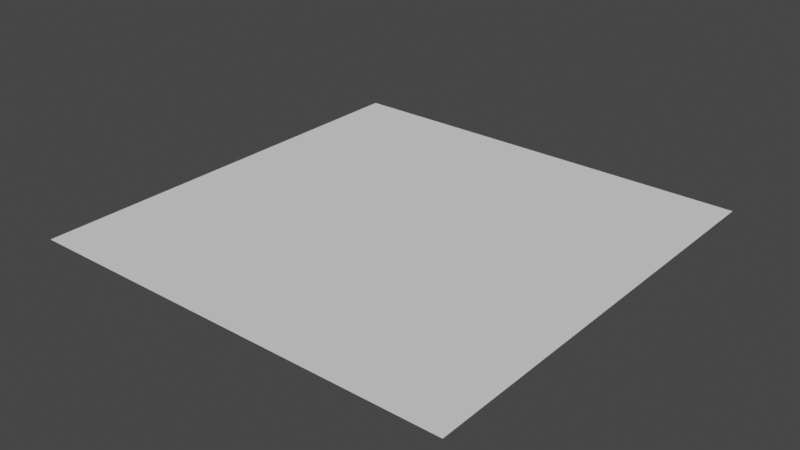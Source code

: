 # Source: Plane.blend  (saved by Blender 2.80.75; exported with 4.5.12 LTS)
import bpy
from mathutils import Matrix  # noqa: F401  (used for matrix-valued properties, if any)

bpy.ops.wm.read_factory_settings(use_empty=True)
scene = bpy.context.scene
scene.name = 'Scene'

# ---- collections
col_collection = bpy.data.collections.new('Collection'); scene.collection.children.link(col_collection)

# ---- world
world_world = bpy.data.worlds.new('World'); scene.world = world_world
world_world.use_nodes = True; world_world.node_tree.nodes.clear()
_N = world_world.node_tree.nodes; _L = world_world.node_tree.links
n0 = _N.new('ShaderNodeOutputWorld'); n0.name = 'World Output'; n0.location = (300, 300)
n1 = _N.new('ShaderNodeBackground'); n1.name = 'Background'; n1.location = (10, 300)
n1.inputs[0].default_value = (0.05088, 0.05088, 0.05088, 1.0)
_L.new(n1.outputs[0], n0.inputs[0])
n0.is_active_output = True
world_world.color = (0.05088, 0.05088, 0.05088)
world_world.use_sun_shadow = False
world_world.sun_shadow_jitter_overblur = 0.0

# ---- meshes
me_plane = bpy.data.meshes.new('Plane')
me_plane.from_pydata([(-1.0, -1.0, 0.0), (1.0, -1.0, 0.0), (-1.0, 1.0, 0.0), (1.0, 1.0, 0.0), (-0.9048, -1.0, 0.0), (-0.8095, -1.0, 0.0), (-0.7143, -1.0, 0.0), (-0.619, -1.0, 0.0), (-0.5238, -1.0, 0.0), (-0.4286, -1.0, 0.0), (-0.3333, -1.0, 0.0), (-0.2381, -1.0, 0.0), (-0.1429, -1.0, 0.0), (-0.04762, -1.0, 0.0), (0.04762, -1.0, 0.0), (0.1429, -1.0, 0.0), (0.2381, -1.0, 0.0), (0.3333, -1.0, 0.0), (0.4286, -1.0, 0.0), (0.5238, -1.0, 0.0), (0.619, -1.0, 0.0), (0.7143, -1.0, 0.0), (0.8095, -1.0, 0.0), (0.9048, -1.0, 0.0), (0.9048, 1.0, 0.0), (0.8095, 1.0, 0.0), (0.7143, 1.0, 0.0), (0.619, 1.0, 0.0), (0.5238, 1.0, 0.0), (0.4286, 1.0, 0.0), (0.3333, 1.0, 0.0), (0.2381, 1.0, 0.0), (0.1429, 1.0, 0.0), (0.04762, 1.0, 0.0), (-0.04762, 1.0, 0.0), (-0.1429, 1.0, 0.0), (-0.2381, 1.0, 0.0), (-0.3333, 1.0, 0.0), (-0.4286, 1.0, 0.0), (-0.5238, 1.0, 0.0), (-0.619, 1.0, 0.0), (-0.7143, 1.0, 0.0), (-0.8095, 1.0, 0.0), (-0.9048, 1.0, 0.0), (-1.0, 0.9048, 0.0), (-1.0, 0.8095, 0.0), (-1.0, 0.7143, 0.0), (-1.0, 0.619, 0.0), (-1.0, 0.5238, 0.0), (-1.0, 0.4286, 0.0), (-1.0, 0.3333, 0.0), (-1.0, 0.2381, 0.0), (-1.0, 0.1429, 0.0), (-1.0, 0.04762, 0.0), (-1.0, -0.04762, 0.0), (-1.0, -0.1429, 0.0), (-1.0, -0.2381, 0.0), (-1.0, -0.3333, 0.0), (-1.0, -0.4286, 0.0), (-1.0, -0.5238, 0.0), (-1.0, -0.619, 0.0), (-1.0, -0.7143, 0.0), (-1.0, -0.8095, 0.0), (-1.0, -0.9048, 0.0), (1.0, -0.9048, 0.0), (1.0, -0.8095, 0.0), (1.0, -0.7143, 0.0), (1.0, -0.619, 0.0), (1.0, -0.5238, 0.0), (1.0, -0.4286, 0.0), (1.0, -0.3333, 0.0), (1.0, -0.2381, 0.0), (1.0, -0.1429, 0.0), (1.0, -0.04762, 0.0), (1.0, 0.04762, 0.0), (1.0, 0.1429, 0.0), (1.0, 0.2381, 0.0), (1.0, 0.3333, 0.0), (1.0, 0.4286, 0.0), (1.0, 0.5238, 0.0), (1.0, 0.619, 0.0), (1.0, 0.7143, 0.0), (1.0, 0.8095, 0.0), (1.0, 0.9048, 0.0), (-0.9048, -0.9048, 0.0), (-0.9048, -0.8095, 0.0), (-0.9048, -0.7143, 0.0), (-0.9048, -0.619, 0.0), (-0.9048, -0.5238, 0.0), (-0.9048, -0.4286, 0.0), (-0.9048, -0.3333, 0.0), (-0.9048, -0.2381, 0.0), (-0.9048, -0.1429, 0.0), (-0.9048, -0.04762, 0.0), (-0.9048, 0.04762, 0.0), (-0.9048, 0.1429, 0.0), (-0.9048, 0.2381, 0.0), (-0.9048, 0.3333, 0.0), (-0.9048, 0.4286, 0.0), (-0.9048, 0.5238, 0.0), (-0.9048, 0.619, 0.0), (-0.9048, 0.7143, 0.0), (-0.9048, 0.8095, 0.0), (-0.9048, 0.9048, 0.0), (-0.8095, -0.9048, 0.0), (-0.8095, -0.8095, 0.0), (-0.8095, -0.7143, 0.0), (-0.8095, -0.619, 0.0), (-0.8095, -0.5238, 0.0), (-0.8095, -0.4286, 0.0), (-0.8095, -0.3333, 0.0), (-0.8095, -0.2381, 0.0), (-0.8095, -0.1429, 0.0), (-0.8095, -0.04762, 0.0), (-0.8095, 0.04762, 0.0), (-0.8095, 0.1429, 0.0), (-0.8095, 0.2381, 0.0), (-0.8095, 0.3333, 0.0), (-0.8095, 0.4286, 0.0), (-0.8095, 0.5238, 0.0), (-0.8095, 0.619, 0.0), (-0.8095, 0.7143, 0.0), (-0.8095, 0.8095, 0.0), (-0.8095, 0.9048, 0.0), (-0.7143, -0.9048, 0.0), (-0.7143, -0.8095, 0.0), (-0.7143, -0.7143, 0.0), (-0.7143, -0.619, 0.0), (-0.7143, -0.5238, 0.0), (-0.7143, -0.4286, 0.0), (-0.7143, -0.3333, 0.0), (-0.7143, -0.2381, 0.0), (-0.7143, -0.1429, 0.0), (-0.7143, -0.04762, 0.0), (-0.7143, 0.04762, 0.0), (-0.7143, 0.1429, 0.0), (-0.7143, 0.2381, 0.0), (-0.7143, 0.3333, 0.0), (-0.7143, 0.4286, 0.0), (-0.7143, 0.5238, 0.0), (-0.7143, 0.619, 0.0), (-0.7143, 0.7143, 0.0), (-0.7143, 0.8095, 0.0), (-0.7143, 0.9048, 0.0), (-0.619, -0.9048, 0.0), (-0.619, -0.8095, 0.0), (-0.619, -0.7143, 0.0), (-0.619, -0.619, 0.0), (-0.619, -0.5238, 0.0), (-0.619, -0.4286, 0.0), (-0.619, -0.3333, 0.0), (-0.619, -0.2381, 0.0), (-0.619, -0.1429, 0.0), (-0.619, -0.04762, 0.0), (-0.619, 0.04762, 0.0), (-0.619, 0.1429, 0.0), (-0.619, 0.2381, 0.0), (-0.619, 0.3333, 0.0), (-0.619, 0.4286, 0.0), (-0.619, 0.5238, 0.0), (-0.619, 0.619, 0.0), (-0.619, 0.7143, 0.0), (-0.619, 0.8095, 0.0), (-0.619, 0.9048, 0.0), (-0.5238, -0.9048, 0.0), (-0.5238, -0.8095, 0.0), (-0.5238, -0.7143, 0.0), (-0.5238, -0.619, 0.0), (-0.5238, -0.5238, 0.0), (-0.5238, -0.4286, 0.0), (-0.5238, -0.3333, 0.0), (-0.5238, -0.2381, 0.0), (-0.5238, -0.1429, 0.0), (-0.5238, -0.04762, 0.0), (-0.5238, 0.04762, 0.0), (-0.5238, 0.1429, 0.0), (-0.5238, 0.2381, 0.0), (-0.5238, 0.3333, 0.0), (-0.5238, 0.4286, 0.0), (-0.5238, 0.5238, 0.0), (-0.5238, 0.619, 0.0), (-0.5238, 0.7143, 0.0), (-0.5238, 0.8095, 0.0), (-0.5238, 0.9048, 0.0), (-0.4286, -0.9048, 0.0), (-0.4286, -0.8095, 0.0), (-0.4286, -0.7143, 0.0), (-0.4286, -0.619, 0.0), (-0.4286, -0.5238, 0.0), (-0.4286, -0.4286, 0.0), (-0.4286, -0.3333, 0.0), (-0.4286, -0.2381, 0.0), (-0.4286, -0.1429, 0.0), (-0.4286, -0.04762, 0.0), (-0.4286, 0.04762, 0.0), (-0.4286, 0.1429, 0.0), (-0.4286, 0.2381, 0.0), (-0.4286, 0.3333, 0.0), (-0.4286, 0.4286, 0.0), (-0.4286, 0.5238, 0.0), (-0.4286, 0.619, 0.0), (-0.4286, 0.7143, 0.0), (-0.4286, 0.8095, 0.0), (-0.4286, 0.9048, 0.0), (-0.3333, -0.9048, 0.0), (-0.3333, -0.8095, 0.0), (-0.3333, -0.7143, 0.0), (-0.3333, -0.619, 0.0), (-0.3333, -0.5238, 0.0), (-0.3333, -0.4286, 0.0), (-0.3333, -0.3333, 0.0), (-0.3333, -0.2381, 0.0), (-0.3333, -0.1429, 0.0), (-0.3333, -0.04762, 0.0), (-0.3333, 0.04762, 0.0), (-0.3333, 0.1429, 0.0), (-0.3333, 0.2381, 0.0), (-0.3333, 0.3333, 0.0), (-0.3333, 0.4286, 0.0), (-0.3333, 0.5238, 0.0), (-0.3333, 0.619, 0.0), (-0.3333, 0.7143, 0.0), (-0.3333, 0.8095, 0.0), (-0.3333, 0.9048, 0.0), (-0.2381, -0.9048, 0.0), (-0.2381, -0.8095, 0.0), (-0.2381, -0.7143, 0.0), (-0.2381, -0.619, 0.0), (-0.2381, -0.5238, 0.0), (-0.2381, -0.4286, 0.0), (-0.2381, -0.3333, 0.0), (-0.2381, -0.2381, 0.0), (-0.2381, -0.1429, 0.0), (-0.2381, -0.04762, 0.0), (-0.2381, 0.04762, 0.0), (-0.2381, 0.1429, 0.0), (-0.2381, 0.2381, 0.0), (-0.2381, 0.3333, 0.0), (-0.2381, 0.4286, 0.0), (-0.2381, 0.5238, 0.0), (-0.2381, 0.619, 0.0), (-0.2381, 0.7143, 0.0), (-0.2381, 0.8095, 0.0), (-0.2381, 0.9048, 0.0), (-0.1429, -0.9048, 0.0), (-0.1429, -0.8095, 0.0), (-0.1429, -0.7143, 0.0), (-0.1429, -0.619, 0.0), (-0.1429, -0.5238, 0.0), (-0.1429, -0.4286, 0.0), (-0.1429, -0.3333, 0.0), (-0.1429, -0.2381, 0.0), (-0.1429, -0.1429, 0.0), (-0.1429, -0.04762, 0.0), (-0.1429, 0.04762, 0.0), (-0.1429, 0.1429, 0.0), (-0.1429, 0.2381, 0.0), (-0.1429, 0.3333, 0.0), (-0.1429, 0.4286, 0.0), (-0.1429, 0.5238, 0.0), (-0.1429, 0.619, 0.0), (-0.1429, 0.7143, 0.0), (-0.1429, 0.8095, 0.0), (-0.1429, 0.9048, 0.0), (-0.04762, -0.9048, 0.0), (-0.04762, -0.8095, 0.0), (-0.04762, -0.7143, 0.0), (-0.04762, -0.619, 0.0), (-0.04762, -0.5238, 0.0), (-0.04762, -0.4286, 0.0), (-0.04762, -0.3333, 0.0), (-0.04762, -0.2381, 0.0), (-0.04762, -0.1429, 0.0), (-0.04762, -0.04762, 0.0), (-0.04762, 0.04762, 0.0), (-0.04762, 0.1429, 0.0), (-0.04762, 0.2381, 0.0), (-0.04762, 0.3333, 0.0), (-0.04762, 0.4286, 0.0), (-0.04762, 0.5238, 0.0), (-0.04762, 0.619, 0.0), (-0.04762, 0.7143, 0.0), (-0.04762, 0.8095, 0.0), (-0.04762, 0.9048, 0.0), (0.04762, -0.9048, 0.0), (0.04762, -0.8095, 0.0), (0.04762, -0.7143, 0.0), (0.04762, -0.619, 0.0), (0.04762, -0.5238, 0.0), (0.04762, -0.4286, 0.0), (0.04762, -0.3333, 0.0), (0.04762, -0.2381, 0.0), (0.04762, -0.1429, 0.0), (0.04762, -0.04762, 0.0), (0.04762, 0.04762, 0.0), (0.04762, 0.1429, 0.0), (0.04762, 0.2381, 0.0), (0.04762, 0.3333, 0.0), (0.04762, 0.4286, 0.0), (0.04762, 0.5238, 0.0), (0.04762, 0.619, 0.0), (0.04762, 0.7143, 0.0), (0.04762, 0.8095, 0.0), (0.04762, 0.9048, 0.0), (0.1429, -0.9048, 0.0), (0.1429, -0.8095, 0.0), (0.1429, -0.7143, 0.0), (0.1429, -0.619, 0.0), (0.1429, -0.5238, 0.0), (0.1429, -0.4286, 0.0), (0.1429, -0.3333, 0.0), (0.1429, -0.2381, 0.0), (0.1429, -0.1429, 0.0), (0.1429, -0.04762, 0.0), (0.1429, 0.04762, 0.0), (0.1429, 0.1429, 0.0), (0.1429, 0.2381, 0.0), (0.1429, 0.3333, 0.0), (0.1429, 0.4286, 0.0), (0.1429, 0.5238, 0.0), (0.1429, 0.619, 0.0), (0.1429, 0.7143, 0.0), (0.1429, 0.8095, 0.0), (0.1429, 0.9048, 0.0), (0.2381, -0.9048, 0.0), (0.2381, -0.8095, 0.0), (0.2381, -0.7143, 0.0), (0.2381, -0.619, 0.0), (0.2381, -0.5238, 0.0), (0.2381, -0.4286, 0.0), (0.2381, -0.3333, 0.0), (0.2381, -0.2381, 0.0), (0.2381, -0.1429, 0.0), (0.2381, -0.04762, 0.0), (0.2381, 0.04762, 0.0), (0.2381, 0.1429, 0.0), (0.2381, 0.2381, 0.0), (0.2381, 0.3333, 0.0), (0.2381, 0.4286, 0.0), (0.2381, 0.5238, 0.0), (0.2381, 0.619, 0.0), (0.2381, 0.7143, 0.0), (0.2381, 0.8095, 0.0), (0.2381, 0.9048, 0.0), (0.3333, -0.9048, 0.0), (0.3333, -0.8095, 0.0), (0.3333, -0.7143, 0.0), (0.3333, -0.619, 0.0), (0.3333, -0.5238, 0.0), (0.3333, -0.4286, 0.0), (0.3333, -0.3333, 0.0), (0.3333, -0.2381, 0.0), (0.3333, -0.1429, 0.0), (0.3333, -0.04762, 0.0), (0.3333, 0.04762, 0.0), (0.3333, 0.1429, 0.0), (0.3333, 0.2381, 0.0), (0.3333, 0.3333, 0.0), (0.3333, 0.4286, 0.0), (0.3333, 0.5238, 0.0), (0.3333, 0.619, 0.0), (0.3333, 0.7143, 0.0), (0.3333, 0.8095, 0.0), (0.3333, 0.9048, 0.0), (0.4286, -0.9048, 0.0), (0.4286, -0.8095, 0.0), (0.4286, -0.7143, 0.0), (0.4286, -0.619, 0.0), (0.4286, -0.5238, 0.0), (0.4286, -0.4286, 0.0), (0.4286, -0.3333, 0.0), (0.4286, -0.2381, 0.0), (0.4286, -0.1429, 0.0), (0.4286, -0.04762, 0.0), (0.4286, 0.04762, 0.0), (0.4286, 0.1429, 0.0), (0.4286, 0.2381, 0.0), (0.4286, 0.3333, 0.0), (0.4286, 0.4286, 0.0), (0.4286, 0.5238, 0.0), (0.4286, 0.619, 0.0), (0.4286, 0.7143, 0.0), (0.4286, 0.8095, 0.0), (0.4286, 0.9048, 0.0), (0.5238, -0.9048, 0.0), (0.5238, -0.8095, 0.0), (0.5238, -0.7143, 0.0), (0.5238, -0.619, 0.0), (0.5238, -0.5238, 0.0), (0.5238, -0.4286, 0.0), (0.5238, -0.3333, 0.0), (0.5238, -0.2381, 0.0), (0.5238, -0.1429, 0.0), (0.5238, -0.04762, 0.0), (0.5238, 0.04762, 0.0), (0.5238, 0.1429, 0.0), (0.5238, 0.2381, 0.0), (0.5238, 0.3333, 0.0), (0.5238, 0.4286, 0.0), (0.5238, 0.5238, 0.0), (0.5238, 0.619, 0.0), (0.5238, 0.7143, 0.0), (0.5238, 0.8095, 0.0), (0.5238, 0.9048, 0.0), (0.619, -0.9048, 0.0), (0.619, -0.8095, 0.0), (0.619, -0.7143, 0.0), (0.619, -0.619, 0.0), (0.619, -0.5238, 0.0), (0.619, -0.4286, 0.0), (0.619, -0.3333, 0.0), (0.619, -0.2381, 0.0), (0.619, -0.1429, 0.0), (0.619, -0.04762, 0.0), (0.619, 0.04762, 0.0), (0.619, 0.1429, 0.0), (0.619, 0.2381, 0.0), (0.619, 0.3333, 0.0), (0.619, 0.4286, 0.0), (0.619, 0.5238, 0.0), (0.619, 0.619, 0.0), (0.619, 0.7143, 0.0), (0.619, 0.8095, 0.0), (0.619, 0.9048, 0.0), (0.7143, -0.9048, 0.0), (0.7143, -0.8095, 0.0), (0.7143, -0.7143, 0.0), (0.7143, -0.619, 0.0), (0.7143, -0.5238, 0.0), (0.7143, -0.4286, 0.0), (0.7143, -0.3333, 0.0), (0.7143, -0.2381, 0.0), (0.7143, -0.1429, 0.0), (0.7143, -0.04762, 0.0), (0.7143, 0.04762, 0.0), (0.7143, 0.1429, 0.0), (0.7143, 0.2381, 0.0), (0.7143, 0.3333, 0.0), (0.7143, 0.4286, 0.0), (0.7143, 0.5238, 0.0), (0.7143, 0.619, 0.0), (0.7143, 0.7143, 0.0), (0.7143, 0.8095, 0.0), (0.7143, 0.9048, 0.0), (0.8095, -0.9048, 0.0), (0.8095, -0.8095, 0.0), (0.8095, -0.7143, 0.0), (0.8095, -0.619, 0.0), (0.8095, -0.5238, 0.0), (0.8095, -0.4286, 0.0), (0.8095, -0.3333, 0.0), (0.8095, -0.2381, 0.0), (0.8095, -0.1429, 0.0), (0.8095, -0.04762, 0.0), (0.8095, 0.04762, 0.0), (0.8095, 0.1429, 0.0), (0.8095, 0.2381, 0.0), (0.8095, 0.3333, 0.0), (0.8095, 0.4286, 0.0), (0.8095, 0.5238, 0.0), (0.8095, 0.619, 0.0), (0.8095, 0.7143, 0.0), (0.8095, 0.8095, 0.0), (0.8095, 0.9048, 0.0), (0.9048, -0.9048, 0.0), (0.9048, -0.8095, 0.0), (0.9048, -0.7143, 0.0), (0.9048, -0.619, 0.0), (0.9048, -0.5238, 0.0), (0.9048, -0.4286, 0.0), (0.9048, -0.3333, 0.0), (0.9048, -0.2381, 0.0), (0.9048, -0.1429, 0.0), (0.9048, -0.04762, 0.0), (0.9048, 0.04762, 0.0), (0.9048, 0.1429, 0.0), (0.9048, 0.2381, 0.0), (0.9048, 0.3333, 0.0), (0.9048, 0.4286, 0.0), (0.9048, 0.5238, 0.0), (0.9048, 0.619, 0.0), (0.9048, 0.7143, 0.0), (0.9048, 0.8095, 0.0), (0.9048, 0.9048, 0.0)], [], [(483, 83, 3, 24), (44, 103, 43, 2), (103, 123, 42, 43), (123, 143, 41, 42), (143, 163, 40, 41), (163, 183, 39, 40), (183, 203, 38, 39), (203, 223, 37, 38), (223, 243, 36, 37), (243, 263, 35, 36), (263, 283, 34, 35), (283, 303, 33, 34), (303, 323, 32, 33), (323, 343, 31, 32), (343, 363, 30, 31), (363, 383, 29, 30), (383, 403, 28, 29), (403, 423, 27, 28), (423, 443, 26, 27), (443, 463, 25, 26), (463, 483, 24, 25), (22, 23, 464, 444), (444, 464, 465, 445), (445, 465, 466, 446), (446, 466, 467, 447), (447, 467, 468, 448), (448, 468, 469, 449), (449, 469, 470, 450), (450, 470, 471, 451), (451, 471, 472, 452), (452, 472, 473, 453), (453, 473, 474, 454), (454, 474, 475, 455), (455, 475, 476, 456), (456, 476, 477, 457), (457, 477, 478, 458), (458, 478, 479, 459), (459, 479, 480, 460), (460, 480, 481, 461), (461, 481, 482, 462), (462, 482, 483, 463), (21, 22, 444, 424), (424, 444, 445, 425), (425, 445, 446, 426), (426, 446, 447, 427), (427, 447, 448, 428), (428, 448, 449, 429), (429, 449, 450, 430), (430, 450, 451, 431), (431, 451, 452, 432), (432, 452, 453, 433), (433, 453, 454, 434), (434, 454, 455, 435), (435, 455, 456, 436), (436, 456, 457, 437), (437, 457, 458, 438), (438, 458, 459, 439), (439, 459, 460, 440), (440, 460, 461, 441), (441, 461, 462, 442), (442, 462, 463, 443), (20, 21, 424, 404), (404, 424, 425, 405), (405, 425, 426, 406), (406, 426, 427, 407), (407, 427, 428, 408), (408, 428, 429, 409), (409, 429, 430, 410), (410, 430, 431, 411), (411, 431, 432, 412), (412, 432, 433, 413), (413, 433, 434, 414), (414, 434, 435, 415), (415, 435, 436, 416), (416, 436, 437, 417), (417, 437, 438, 418), (418, 438, 439, 419), (419, 439, 440, 420), (420, 440, 441, 421), (421, 441, 442, 422), (422, 442, 443, 423), (19, 20, 404, 384), (384, 404, 405, 385), (385, 405, 406, 386), (386, 406, 407, 387), (387, 407, 408, 388), (388, 408, 409, 389), (389, 409, 410, 390), (390, 410, 411, 391), (391, 411, 412, 392), (392, 412, 413, 393), (393, 413, 414, 394), (394, 414, 415, 395), (395, 415, 416, 396), (396, 416, 417, 397), (397, 417, 418, 398), (398, 418, 419, 399), (399, 419, 420, 400), (400, 420, 421, 401), (401, 421, 422, 402), (402, 422, 423, 403), (18, 19, 384, 364), (364, 384, 385, 365), (365, 385, 386, 366), (366, 386, 387, 367), (367, 387, 388, 368), (368, 388, 389, 369), (369, 389, 390, 370), (370, 390, 391, 371), (371, 391, 392, 372), (372, 392, 393, 373), (373, 393, 394, 374), (374, 394, 395, 375), (375, 395, 396, 376), (376, 396, 397, 377), (377, 397, 398, 378), (378, 398, 399, 379), (379, 399, 400, 380), (380, 400, 401, 381), (381, 401, 402, 382), (382, 402, 403, 383), (17, 18, 364, 344), (344, 364, 365, 345), (345, 365, 366, 346), (346, 366, 367, 347), (347, 367, 368, 348), (348, 368, 369, 349), (349, 369, 370, 350), (350, 370, 371, 351), (351, 371, 372, 352), (352, 372, 373, 353), (353, 373, 374, 354), (354, 374, 375, 355), (355, 375, 376, 356), (356, 376, 377, 357), (357, 377, 378, 358), (358, 378, 379, 359), (359, 379, 380, 360), (360, 380, 381, 361), (361, 381, 382, 362), (362, 382, 383, 363), (16, 17, 344, 324), (324, 344, 345, 325), (325, 345, 346, 326), (326, 346, 347, 327), (327, 347, 348, 328), (328, 348, 349, 329), (329, 349, 350, 330), (330, 350, 351, 331), (331, 351, 352, 332), (332, 352, 353, 333), (333, 353, 354, 334), (334, 354, 355, 335), (335, 355, 356, 336), (336, 356, 357, 337), (337, 357, 358, 338), (338, 358, 359, 339), (339, 359, 360, 340), (340, 360, 361, 341), (341, 361, 362, 342), (342, 362, 363, 343), (15, 16, 324, 304), (304, 324, 325, 305), (305, 325, 326, 306), (306, 326, 327, 307), (307, 327, 328, 308), (308, 328, 329, 309), (309, 329, 330, 310), (310, 330, 331, 311), (311, 331, 332, 312), (312, 332, 333, 313), (313, 333, 334, 314), (314, 334, 335, 315), (315, 335, 336, 316), (316, 336, 337, 317), (317, 337, 338, 318), (318, 338, 339, 319), (319, 339, 340, 320), (320, 340, 341, 321), (321, 341, 342, 322), (322, 342, 343, 323), (14, 15, 304, 284), (284, 304, 305, 285), (285, 305, 306, 286), (286, 306, 307, 287), (287, 307, 308, 288), (288, 308, 309, 289), (289, 309, 310, 290), (290, 310, 311, 291), (291, 311, 312, 292), (292, 312, 313, 293), (293, 313, 314, 294), (294, 314, 315, 295), (295, 315, 316, 296), (296, 316, 317, 297), (297, 317, 318, 298), (298, 318, 319, 299), (299, 319, 320, 300), (300, 320, 321, 301), (301, 321, 322, 302), (302, 322, 323, 303), (13, 14, 284, 264), (264, 284, 285, 265), (265, 285, 286, 266), (266, 286, 287, 267), (267, 287, 288, 268), (268, 288, 289, 269), (269, 289, 290, 270), (270, 290, 291, 271), (271, 291, 292, 272), (272, 292, 293, 273), (273, 293, 294, 274), (274, 294, 295, 275), (275, 295, 296, 276), (276, 296, 297, 277), (277, 297, 298, 278), (278, 298, 299, 279), (279, 299, 300, 280), (280, 300, 301, 281), (281, 301, 302, 282), (282, 302, 303, 283), (12, 13, 264, 244), (244, 264, 265, 245), (245, 265, 266, 246), (246, 266, 267, 247), (247, 267, 268, 248), (248, 268, 269, 249), (249, 269, 270, 250), (250, 270, 271, 251), (251, 271, 272, 252), (252, 272, 273, 253), (253, 273, 274, 254), (254, 274, 275, 255), (255, 275, 276, 256), (256, 276, 277, 257), (257, 277, 278, 258), (258, 278, 279, 259), (259, 279, 280, 260), (260, 280, 281, 261), (261, 281, 282, 262), (262, 282, 283, 263), (11, 12, 244, 224), (224, 244, 245, 225), (225, 245, 246, 226), (226, 246, 247, 227), (227, 247, 248, 228), (228, 248, 249, 229), (229, 249, 250, 230), (230, 250, 251, 231), (231, 251, 252, 232), (232, 252, 253, 233), (233, 253, 254, 234), (234, 254, 255, 235), (235, 255, 256, 236), (236, 256, 257, 237), (237, 257, 258, 238), (238, 258, 259, 239), (239, 259, 260, 240), (240, 260, 261, 241), (241, 261, 262, 242), (242, 262, 263, 243), (10, 11, 224, 204), (204, 224, 225, 205), (205, 225, 226, 206), (206, 226, 227, 207), (207, 227, 228, 208), (208, 228, 229, 209), (209, 229, 230, 210), (210, 230, 231, 211), (211, 231, 232, 212), (212, 232, 233, 213), (213, 233, 234, 214), (214, 234, 235, 215), (215, 235, 236, 216), (216, 236, 237, 217), (217, 237, 238, 218), (218, 238, 239, 219), (219, 239, 240, 220), (220, 240, 241, 221), (221, 241, 242, 222), (222, 242, 243, 223), (9, 10, 204, 184), (184, 204, 205, 185), (185, 205, 206, 186), (186, 206, 207, 187), (187, 207, 208, 188), (188, 208, 209, 189), (189, 209, 210, 190), (190, 210, 211, 191), (191, 211, 212, 192), (192, 212, 213, 193), (193, 213, 214, 194), (194, 214, 215, 195), (195, 215, 216, 196), (196, 216, 217, 197), (197, 217, 218, 198), (198, 218, 219, 199), (199, 219, 220, 200), (200, 220, 221, 201), (201, 221, 222, 202), (202, 222, 223, 203), (8, 9, 184, 164), (164, 184, 185, 165), (165, 185, 186, 166), (166, 186, 187, 167), (167, 187, 188, 168), (168, 188, 189, 169), (169, 189, 190, 170), (170, 190, 191, 171), (171, 191, 192, 172), (172, 192, 193, 173), (173, 193, 194, 174), (174, 194, 195, 175), (175, 195, 196, 176), (176, 196, 197, 177), (177, 197, 198, 178), (178, 198, 199, 179), (179, 199, 200, 180), (180, 200, 201, 181), (181, 201, 202, 182), (182, 202, 203, 183), (7, 8, 164, 144), (144, 164, 165, 145), (145, 165, 166, 146), (146, 166, 167, 147), (147, 167, 168, 148), (148, 168, 169, 149), (149, 169, 170, 150), (150, 170, 171, 151), (151, 171, 172, 152), (152, 172, 173, 153), (153, 173, 174, 154), (154, 174, 175, 155), (155, 175, 176, 156), (156, 176, 177, 157), (157, 177, 178, 158), (158, 178, 179, 159), (159, 179, 180, 160), (160, 180, 181, 161), (161, 181, 182, 162), (162, 182, 183, 163), (6, 7, 144, 124), (124, 144, 145, 125), (125, 145, 146, 126), (126, 146, 147, 127), (127, 147, 148, 128), (128, 148, 149, 129), (129, 149, 150, 130), (130, 150, 151, 131), (131, 151, 152, 132), (132, 152, 153, 133), (133, 153, 154, 134), (134, 154, 155, 135), (135, 155, 156, 136), (136, 156, 157, 137), (137, 157, 158, 138), (138, 158, 159, 139), (139, 159, 160, 140), (140, 160, 161, 141), (141, 161, 162, 142), (142, 162, 163, 143), (5, 6, 124, 104), (104, 124, 125, 105), (105, 125, 126, 106), (106, 126, 127, 107), (107, 127, 128, 108), (108, 128, 129, 109), (109, 129, 130, 110), (110, 130, 131, 111), (111, 131, 132, 112), (112, 132, 133, 113), (113, 133, 134, 114), (114, 134, 135, 115), (115, 135, 136, 116), (116, 136, 137, 117), (117, 137, 138, 118), (118, 138, 139, 119), (119, 139, 140, 120), (120, 140, 141, 121), (121, 141, 142, 122), (122, 142, 143, 123), (4, 5, 104, 84), (84, 104, 105, 85), (85, 105, 106, 86), (86, 106, 107, 87), (87, 107, 108, 88), (88, 108, 109, 89), (89, 109, 110, 90), (90, 110, 111, 91), (91, 111, 112, 92), (92, 112, 113, 93), (93, 113, 114, 94), (94, 114, 115, 95), (95, 115, 116, 96), (96, 116, 117, 97), (97, 117, 118, 98), (98, 118, 119, 99), (99, 119, 120, 100), (100, 120, 121, 101), (101, 121, 122, 102), (102, 122, 123, 103), (0, 4, 84, 63), (63, 84, 85, 62), (62, 85, 86, 61), (61, 86, 87, 60), (60, 87, 88, 59), (59, 88, 89, 58), (58, 89, 90, 57), (57, 90, 91, 56), (56, 91, 92, 55), (55, 92, 93, 54), (54, 93, 94, 53), (53, 94, 95, 52), (52, 95, 96, 51), (51, 96, 97, 50), (50, 97, 98, 49), (49, 98, 99, 48), (48, 99, 100, 47), (47, 100, 101, 46), (46, 101, 102, 45), (45, 102, 103, 44), (23, 1, 64, 464), (464, 64, 65, 465), (465, 65, 66, 466), (466, 66, 67, 467), (467, 67, 68, 468), (468, 68, 69, 469), (469, 69, 70, 470), (470, 70, 71, 471), (471, 71, 72, 472), (472, 72, 73, 473), (473, 73, 74, 474), (474, 74, 75, 475), (475, 75, 76, 476), (476, 76, 77, 477), (477, 77, 78, 478), (478, 78, 79, 479), (479, 79, 80, 480), (480, 80, 81, 481), (481, 81, 82, 482), (482, 82, 83, 483)])
_uv = me_plane.uv_layers.new(name='UVMap')
_uv.uv.foreach_set('vector', [0.9524, 0.9524, 1.0, 0.9524, 1.0, 1.0, 0.9524, 1.0, 0.0, 0.9524, 0.04762, 0.9524, 0.04762, 1.0, 0.0, 1.0, 0.04762, 0.9524, 0.09524, 0.9524, 0.09524, 1.0, 0.04762, 1.0, 0.09524, 0.9524, 0.1429, 0.9524, 0.1429, 1.0, 0.09524, 1.0, 0.1429, 0.9524, 0.1905, 0.9524, 0.1905, 1.0, 0.1429, 1.0, 0.1905, 0.9524, 0.2381, 0.9524, 0.2381, 1.0, 0.1905, 1.0, 0.2381, 0.9524, 0.2857, 0.9524, 0.2857, 1.0, 0.2381, 1.0, 0.2857, 0.9524, 0.3333, 0.9524, 0.3333, 1.0, 0.2857, 1.0, 0.3333, 0.9524, 0.381, 0.9524, 0.381, 1.0, 0.3333, 1.0, 0.381, 0.9524, 0.4286, 0.9524, 0.4286, 1.0, 0.381, 1.0, 0.4286, 0.9524, 0.4762, 0.9524, 0.4762, 1.0, 0.4286, 1.0, 0.4762, 0.9524, 0.5238, 0.9524, 0.5238, 1.0, 0.4762, 1.0, 0.5238, 0.9524, 0.5714, 0.9524, 0.5714, 1.0, 0.5238, 1.0, 0.5714, 0.9524, 0.619, 0.9524, 0.619, 1.0, 0.5714, 1.0, 0.619, 0.9524, 0.6667, 0.9524, 0.6667, 1.0, 0.619, 1.0, 0.6667, 0.9524, 0.7143, 0.9524, 0.7143, 1.0, 0.6667, 1.0, 0.7143, 0.9524, 0.7619, 0.9524, 0.7619, 1.0, 0.7143, 1.0, 0.7619, 0.9524, 0.8095, 0.9524, 0.8095, 1.0, 0.7619, 1.0, 0.8095, 0.9524, 0.8571, 0.9524, 0.8571, 1.0, 0.8095, 1.0, 0.8571, 0.9524, 0.9048, 0.9524, 0.9048, 1.0, 0.8571, 1.0, 0.9048, 0.9524, 0.9524, 0.9524, 0.9524, 1.0, 0.9048, 1.0, 0.9048, 0.0, 0.9524, 0.0, 0.9524, 0.04762, 0.9048, 0.04762, 0.9048, 0.04762, 0.9524, 0.04762, 0.9524, 0.09524, 0.9048, 0.09524, 0.9048, 0.09524, 0.9524, 0.09524, 0.9524, 0.1429, 0.9048, 0.1429, 0.9048, 0.1429, 0.9524, 0.1429, 0.9524, 0.1905, 0.9048, 0.1905, 0.9048, 0.1905, 0.9524, 0.1905, 0.9524, 0.2381, 0.9048, 0.2381, 0.9048, 0.2381, 0.9524, 0.2381, 0.9524, 0.2857, 0.9048, 0.2857, 0.9048, 0.2857, 0.9524, 0.2857, 0.9524, 0.3333, 0.9048, 0.3333, 0.9048, 0.3333, 0.9524, 0.3333, 0.9524, 0.381, 0.9048, 0.381, 0.9048, 0.381, 0.9524, 0.381, 0.9524, 0.4286, 0.9048, 0.4286, 0.9048, 0.4286, 0.9524, 0.4286, 0.9524, 0.4762, 0.9048, 0.4762, 0.9048, 0.4762, 0.9524, 0.4762, 0.9524, 0.5238, 0.9048, 0.5238, 0.9048, 0.5238, 0.9524, 0.5238, 0.9524, 0.5714, 0.9048, 0.5714, 0.9048, 0.5714, 0.9524, 0.5714, 0.9524, 0.619, 0.9048, 0.619, 0.9048, 0.619, 0.9524, 0.619, 0.9524, 0.6667, 0.9048, 0.6667, 0.9048, 0.6667, 0.9524, 0.6667, 0.9524, 0.7143, 0.9048, 0.7143, 0.9048, 0.7143, 0.9524, 0.7143, 0.9524, 0.7619, 0.9048, 0.7619, 0.9048, 0.7619, 0.9524, 0.7619, 0.9524, 0.8095, 0.9048, 0.8095, 0.9048, 0.8095, 0.9524, 0.8095, 0.9524, 0.8571, 0.9048, 0.8571, 0.9048, 0.8571, 0.9524, 0.8571, 0.9524, 0.9048, 0.9048, 0.9048, 0.9048, 0.9048, 0.9524, 0.9048, 0.9524, 0.9524, 0.9048, 0.9524, 0.8571, 0.0, 0.9048, 0.0, 0.9048, 0.04762, 0.8571, 0.04762, 0.8571, 0.04762, 0.9048, 0.04762, 0.9048, 0.09524, 0.8571, 0.09524, 0.8571, 0.09524, 0.9048, 0.09524, 0.9048, 0.1429, 0.8571, 0.1429, 0.8571, 0.1429, 0.9048, 0.1429, 0.9048, 0.1905, 0.8571, 0.1905, 0.8571, 0.1905, 0.9048, 0.1905, 0.9048, 0.2381, 0.8571, 0.2381, 0.8571, 0.2381, 0.9048, 0.2381, 0.9048, 0.2857, 0.8571, 0.2857, 0.8571, 0.2857, 0.9048, 0.2857, 0.9048, 0.3333, 0.8571, 0.3333, 0.8571, 0.3333, 0.9048, 0.3333, 0.9048, 0.381, 0.8571, 0.381, 0.8571, 0.381, 0.9048, 0.381, 0.9048, 0.4286, 0.8571, 0.4286, 0.8571, 0.4286, 0.9048, 0.4286, 0.9048, 0.4762, 0.8571, 0.4762, 0.8571, 0.4762, 0.9048, 0.4762, 0.9048, 0.5238, 0.8571, 0.5238, 0.8571, 0.5238, 0.9048, 0.5238, 0.9048, 0.5714, 0.8571, 0.5714, 0.8571, 0.5714, 0.9048, 0.5714, 0.9048, 0.619, 0.8571, 0.619, 0.8571, 0.619, 0.9048, 0.619, 0.9048, 0.6667, 0.8571, 0.6667, 0.8571, 0.6667, 0.9048, 0.6667, 0.9048, 0.7143, 0.8571, 0.7143, 0.8571, 0.7143, 0.9048, 0.7143, 0.9048, 0.7619, 0.8571, 0.7619, 0.8571, 0.7619, 0.9048, 0.7619, 0.9048, 0.8095, 0.8571, 0.8095, 0.8571, 0.8095, 0.9048, 0.8095, 0.9048, 0.8571, 0.8571, 0.8571, 0.8571, 0.8571, 0.9048, 0.8571, 0.9048, 0.9048, 0.8571, 0.9048, 0.8571, 0.9048, 0.9048, 0.9048, 0.9048, 0.9524, 0.8571, 0.9524, 0.8095, 0.0, 0.8571, 0.0, 0.8571, 0.04762, 0.8095, 0.04762, 0.8095, 0.04762, 0.8571, 0.04762, 0.8571, 0.09524, 0.8095, 0.09524, 0.8095, 0.09524, 0.8571, 0.09524, 0.8571, 0.1429, 0.8095, 0.1429, 0.8095, 0.1429, 0.8571, 0.1429, 0.8571, 0.1905, 0.8095, 0.1905, 0.8095, 0.1905, 0.8571, 0.1905, 0.8571, 0.2381, 0.8095, 0.2381, 0.8095, 0.2381, 0.8571, 0.2381, 0.8571, 0.2857, 0.8095, 0.2857, 0.8095, 0.2857, 0.8571, 0.2857, 0.8571, 0.3333, 0.8095, 0.3333, 0.8095, 0.3333, 0.8571, 0.3333, 0.8571, 0.381, 0.8095, 0.381, 0.8095, 0.381, 0.8571, 0.381, 0.8571, 0.4286, 0.8095, 0.4286, 0.8095, 0.4286, 0.8571, 0.4286, 0.8571, 0.4762, 0.8095, 0.4762, 0.8095, 0.4762, 0.8571, 0.4762, 0.8571, 0.5238, 0.8095, 0.5238, 0.8095, 0.5238, 0.8571, 0.5238, 0.8571, 0.5714, 0.8095, 0.5714, 0.8095, 0.5714, 0.8571, 0.5714, 0.8571, 0.619, 0.8095, 0.619, 0.8095, 0.619, 0.8571, 0.619, 0.8571, 0.6667, 0.8095, 0.6667, 0.8095, 0.6667, 0.8571, 0.6667, 0.8571, 0.7143, 0.8095, 0.7143, 0.8095, 0.7143, 0.8571, 0.7143, 0.8571, 0.7619, 0.8095, 0.7619, 0.8095, 0.7619, 0.8571, 0.7619, 0.8571, 0.8095, 0.8095, 0.8095, 0.8095, 0.8095, 0.8571, 0.8095, 0.8571, 0.8571, 0.8095, 0.8571, 0.8095, 0.8571, 0.8571, 0.8571, 0.8571, 0.9048, 0.8095, 0.9048, 0.8095, 0.9048, 0.8571, 0.9048, 0.8571, 0.9524, 0.8095, 0.9524, 0.7619, 0.0, 0.8095, 0.0, 0.8095, 0.04762, 0.7619, 0.04762, 0.7619, 0.04762, 0.8095, 0.04762, 0.8095, 0.09524, 0.7619, 0.09524, 0.7619, 0.09524, 0.8095, 0.09524, 0.8095, 0.1429, 0.7619, 0.1429, 0.7619, 0.1429, 0.8095, 0.1429, 0.8095, 0.1905, 0.7619, 0.1905, 0.7619, 0.1905, 0.8095, 0.1905, 0.8095, 0.2381, 0.7619, 0.2381, 0.7619, 0.2381, 0.8095, 0.2381, 0.8095, 0.2857, 0.7619, 0.2857, 0.7619, 0.2857, 0.8095, 0.2857, 0.8095, 0.3333, 0.7619, 0.3333, 0.7619, 0.3333, 0.8095, 0.3333, 0.8095, 0.381, 0.7619, 0.381, 0.7619, 0.381, 0.8095, 0.381, 0.8095, 0.4286, 0.7619, 0.4286, 0.7619, 0.4286, 0.8095, 0.4286, 0.8095, 0.4762, 0.7619, 0.4762, 0.7619, 0.4762, 0.8095, 0.4762, 0.8095, 0.5238, 0.7619, 0.5238, 0.7619, 0.5238, 0.8095, 0.5238, 0.8095, 0.5714, 0.7619, 0.5714, 0.7619, 0.5714, 0.8095, 0.5714, 0.8095, 0.619, 0.7619, 0.619, 0.7619, 0.619, 0.8095, 0.619, 0.8095, 0.6667, 0.7619, 0.6667, 0.7619, 0.6667, 0.8095, 0.6667, 0.8095, 0.7143, 0.7619, 0.7143, 0.7619, 0.7143, 0.8095, 0.7143, 0.8095, 0.7619, 0.7619, 0.7619, 0.7619, 0.7619, 0.8095, 0.7619, 0.8095, 0.8095, 0.7619, 0.8095, 0.7619, 0.8095, 0.8095, 0.8095, 0.8095, 0.8571, 0.7619, 0.8571, 0.7619, 0.8571, 0.8095, 0.8571, 0.8095, 0.9048, 0.7619, 0.9048, 0.7619, 0.9048, 0.8095, 0.9048, 0.8095, 0.9524, 0.7619, 0.9524, 0.7143, 0.0, 0.7619, 0.0, 0.7619, 0.04762, 0.7143, 0.04762, 0.7143, 0.04762, 0.7619, 0.04762, 0.7619, 0.09524, 0.7143, 0.09524, 0.7143, 0.09524, 0.7619, 0.09524, 0.7619, 0.1429, 0.7143, 0.1429, 0.7143, 0.1429, 0.7619, 0.1429, 0.7619, 0.1905, 0.7143, 0.1905, 0.7143, 0.1905, 0.7619, 0.1905, 0.7619, 0.2381, 0.7143, 0.2381, 0.7143, 0.2381, 0.7619, 0.2381, 0.7619, 0.2857, 0.7143, 0.2857, 0.7143, 0.2857, 0.7619, 0.2857, 0.7619, 0.3333, 0.7143, 0.3333, 0.7143, 0.3333, 0.7619, 0.3333, 0.7619, 0.381, 0.7143, 0.381, 0.7143, 0.381, 0.7619, 0.381, 0.7619, 0.4286, 0.7143, 0.4286, 0.7143, 0.4286, 0.7619, 0.4286, 0.7619, 0.4762, 0.7143, 0.4762, 0.7143, 0.4762, 0.7619, 0.4762, 0.7619, 0.5238, 0.7143, 0.5238, 0.7143, 0.5238, 0.7619, 0.5238, 0.7619, 0.5714, 0.7143, 0.5714, 0.7143, 0.5714, 0.7619, 0.5714, 0.7619, 0.619, 0.7143, 0.619, 0.7143, 0.619, 0.7619, 0.619, 0.7619, 0.6667, 0.7143, 0.6667, 0.7143, 0.6667, 0.7619, 0.6667, 0.7619, 0.7143, 0.7143, 0.7143, 0.7143, 0.7143, 0.7619, 0.7143, 0.7619, 0.7619, 0.7143, 0.7619, 0.7143, 0.7619, 0.7619, 0.7619, 0.7619, 0.8095, 0.7143, 0.8095, 0.7143, 0.8095, 0.7619, 0.8095, 0.7619, 0.8571, 0.7143, 0.8571, 0.7143, 0.8571, 0.7619, 0.8571, 0.7619, 0.9048, 0.7143, 0.9048, 0.7143, 0.9048, 0.7619, 0.9048, 0.7619, 0.9524, 0.7143, 0.9524, 0.6667, 0.0, 0.7143, 0.0, 0.7143, 0.04762, 0.6667, 0.04762, 0.6667, 0.04762, 0.7143, 0.04762, 0.7143, 0.09524, 0.6667, 0.09524, 0.6667, 0.09524, 0.7143, 0.09524, 0.7143, 0.1429, 0.6667, 0.1429, 0.6667, 0.1429, 0.7143, 0.1429, 0.7143, 0.1905, 0.6667, 0.1905, 0.6667, 0.1905, 0.7143, 0.1905, 0.7143, 0.2381, 0.6667, 0.2381, 0.6667, 0.2381, 0.7143, 0.2381, 0.7143, 0.2857, 0.6667, 0.2857, 0.6667, 0.2857, 0.7143, 0.2857, 0.7143, 0.3333, 0.6667, 0.3333, 0.6667, 0.3333, 0.7143, 0.3333, 0.7143, 0.381, 0.6667, 0.381, 0.6667, 0.381, 0.7143, 0.381, 0.7143, 0.4286, 0.6667, 0.4286, 0.6667, 0.4286, 0.7143, 0.4286, 0.7143, 0.4762, 0.6667, 0.4762, 0.6667, 0.4762, 0.7143, 0.4762, 0.7143, 0.5238, 0.6667, 0.5238, 0.6667, 0.5238, 0.7143, 0.5238, 0.7143, 0.5714, 0.6667, 0.5714, 0.6667, 0.5714, 0.7143, 0.5714, 0.7143, 0.619, 0.6667, 0.619, 0.6667, 0.619, 0.7143, 0.619, 0.7143, 0.6667, 0.6667, 0.6667, 0.6667, 0.6667, 0.7143, 0.6667, 0.7143, 0.7143, 0.6667, 0.7143, 0.6667, 0.7143, 0.7143, 0.7143, 0.7143, 0.7619, 0.6667, 0.7619, 0.6667, 0.7619, 0.7143, 0.7619, 0.7143, 0.8095, 0.6667, 0.8095, 0.6667, 0.8095, 0.7143, 0.8095, 0.7143, 0.8571, 0.6667, 0.8571, 0.6667, 0.8571, 0.7143, 0.8571, 0.7143, 0.9048, 0.6667, 0.9048, 0.6667, 0.9048, 0.7143, 0.9048, 0.7143, 0.9524, 0.6667, 0.9524, 0.619, 0.0, 0.6667, 0.0, 0.6667, 0.04762, 0.619, 0.04762, 0.619, 0.04762, 0.6667, 0.04762, 0.6667, 0.09524, 0.619, 0.09524, 0.619, 0.09524, 0.6667, 0.09524, 0.6667, 0.1429, 0.619, 0.1429, 0.619, 0.1429, 0.6667, 0.1429, 0.6667, 0.1905, 0.619, 0.1905, 0.619, 0.1905, 0.6667, 0.1905, 0.6667, 0.2381, 0.619, 0.2381, 0.619, 0.2381, 0.6667, 0.2381, 0.6667, 0.2857, 0.619, 0.2857, 0.619, 0.2857, 0.6667, 0.2857, 0.6667, 0.3333, 0.619, 0.3333, 0.619, 0.3333, 0.6667, 0.3333, 0.6667, 0.381, 0.619, 0.381, 0.619, 0.381, 0.6667, 0.381, 0.6667, 0.4286, 0.619, 0.4286, 0.619, 0.4286, 0.6667, 0.4286, 0.6667, 0.4762, 0.619, 0.4762, 0.619, 0.4762, 0.6667, 0.4762, 0.6667, 0.5238, 0.619, 0.5238, 0.619, 0.5238, 0.6667, 0.5238, 0.6667, 0.5714, 0.619, 0.5714, 0.619, 0.5714, 0.6667, 0.5714, 0.6667, 0.619, 0.619, 0.619, 0.619, 0.619, 0.6667, 0.619, 0.6667, 0.6667, 0.619, 0.6667, 0.619, 0.6667, 0.6667, 0.6667, 0.6667, 0.7143, 0.619, 0.7143, 0.619, 0.7143, 0.6667, 0.7143, 0.6667, 0.7619, 0.619, 0.7619, 0.619, 0.7619, 0.6667, 0.7619, 0.6667, 0.8095, 0.619, 0.8095, 0.619, 0.8095, 0.6667, 0.8095, 0.6667, 0.8571, 0.619, 0.8571, 0.619, 0.8571, 0.6667, 0.8571, 0.6667, 0.9048, 0.619, 0.9048, 0.619, 0.9048, 0.6667, 0.9048, 0.6667, 0.9524, 0.619, 0.9524, 0.5714, 0.0, 0.619, 0.0, 0.619, 0.04762, 0.5714, 0.04762, 0.5714, 0.04762, 0.619, 0.04762, 0.619, 0.09524, 0.5714, 0.09524, 0.5714, 0.09524, 0.619, 0.09524, 0.619, 0.1429, 0.5714, 0.1429, 0.5714, 0.1429, 0.619, 0.1429, 0.619, 0.1905, 0.5714, 0.1905, 0.5714, 0.1905, 0.619, 0.1905, 0.619, 0.2381, 0.5714, 0.2381, 0.5714, 0.2381, 0.619, 0.2381, 0.619, 0.2857, 0.5714, 0.2857, 0.5714, 0.2857, 0.619, 0.2857, 0.619, 0.3333, 0.5714, 0.3333, 0.5714, 0.3333, 0.619, 0.3333, 0.619, 0.381, 0.5714, 0.381, 0.5714, 0.381, 0.619, 0.381, 0.619, 0.4286, 0.5714, 0.4286, 0.5714, 0.4286, 0.619, 0.4286, 0.619, 0.4762, 0.5714, 0.4762, 0.5714, 0.4762, 0.619, 0.4762, 0.619, 0.5238, 0.5714, 0.5238, 0.5714, 0.5238, 0.619, 0.5238, 0.619, 0.5714, 0.5714, 0.5714, 0.5714, 0.5714, 0.619, 0.5714, 0.619, 0.619, 0.5714, 0.619, 0.5714, 0.619, 0.619, 0.619, 0.619, 0.6667, 0.5714, 0.6667, 0.5714, 0.6667, 0.619, 0.6667, 0.619, 0.7143, 0.5714, 0.7143, 0.5714, 0.7143, 0.619, 0.7143, 0.619, 0.7619, 0.5714, 0.7619, 0.5714, 0.7619, 0.619, 0.7619, 0.619, 0.8095, 0.5714, 0.8095, 0.5714, 0.8095, 0.619, 0.8095, 0.619, 0.8571, 0.5714, 0.8571, 0.5714, 0.8571, 0.619, 0.8571, 0.619, 0.9048, 0.5714, 0.9048, 0.5714, 0.9048, 0.619, 0.9048, 0.619, 0.9524, 0.5714, 0.9524, 0.5238, 0.0, 0.5714, 0.0, 0.5714, 0.04762, 0.5238, 0.04762, 0.5238, 0.04762, 0.5714, 0.04762, 0.5714, 0.09524, 0.5238, 0.09524, 0.5238, 0.09524, 0.5714, 0.09524, 0.5714, 0.1429, 0.5238, 0.1429, 0.5238, 0.1429, 0.5714, 0.1429, 0.5714, 0.1905, 0.5238, 0.1905, 0.5238, 0.1905, 0.5714, 0.1905, 0.5714, 0.2381, 0.5238, 0.2381, 0.5238, 0.2381, 0.5714, 0.2381, 0.5714, 0.2857, 0.5238, 0.2857, 0.5238, 0.2857, 0.5714, 0.2857, 0.5714, 0.3333, 0.5238, 0.3333, 0.5238, 0.3333, 0.5714, 0.3333, 0.5714, 0.381, 0.5238, 0.381, 0.5238, 0.381, 0.5714, 0.381, 0.5714, 0.4286, 0.5238, 0.4286, 0.5238, 0.4286, 0.5714, 0.4286, 0.5714, 0.4762, 0.5238, 0.4762, 0.5238, 0.4762, 0.5714, 0.4762, 0.5714, 0.5238, 0.5238, 0.5238, 0.5238, 0.5238, 0.5714, 0.5238, 0.5714, 0.5714, 0.5238, 0.5714, 0.5238, 0.5714, 0.5714, 0.5714, 0.5714, 0.619, 0.5238, 0.619, 0.5238, 0.619, 0.5714, 0.619, 0.5714, 0.6667, 0.5238, 0.6667, 0.5238, 0.6667, 0.5714, 0.6667, 0.5714, 0.7143, 0.5238, 0.7143, 0.5238, 0.7143, 0.5714, 0.7143, 0.5714, 0.7619, 0.5238, 0.7619, 0.5238, 0.7619, 0.5714, 0.7619, 0.5714, 0.8095, 0.5238, 0.8095, 0.5238, 0.8095, 0.5714, 0.8095, 0.5714, 0.8571, 0.5238, 0.8571, 0.5238, 0.8571, 0.5714, 0.8571, 0.5714, 0.9048, 0.5238, 0.9048, 0.5238, 0.9048, 0.5714, 0.9048, 0.5714, 0.9524, 0.5238, 0.9524, 0.4762, 0.0, 0.5238, 0.0, 0.5238, 0.04762, 0.4762, 0.04762, 0.4762, 0.04762, 0.5238, 0.04762, 0.5238, 0.09524, 0.4762, 0.09524, 0.4762, 0.09524, 0.5238, 0.09524, 0.5238, 0.1429, 0.4762, 0.1429, 0.4762, 0.1429, 0.5238, 0.1429, 0.5238, 0.1905, 0.4762, 0.1905, 0.4762, 0.1905, 0.5238, 0.1905, 0.5238, 0.2381, 0.4762, 0.2381, 0.4762, 0.2381, 0.5238, 0.2381, 0.5238, 0.2857, 0.4762, 0.2857, 0.4762, 0.2857, 0.5238, 0.2857, 0.5238, 0.3333, 0.4762, 0.3333, 0.4762, 0.3333, 0.5238, 0.3333, 0.5238, 0.381, 0.4762, 0.381, 0.4762, 0.381, 0.5238, 0.381, 0.5238, 0.4286, 0.4762, 0.4286, 0.4762, 0.4286, 0.5238, 0.4286, 0.5238, 0.4762, 0.4762, 0.4762, 0.4762, 0.4762, 0.5238, 0.4762, 0.5238, 0.5238, 0.4762, 0.5238, 0.4762, 0.5238, 0.5238, 0.5238, 0.5238, 0.5714, 0.4762, 0.5714, 0.4762, 0.5714, 0.5238, 0.5714, 0.5238, 0.619, 0.4762, 0.619, 0.4762, 0.619, 0.5238, 0.619, 0.5238, 0.6667, 0.4762, 0.6667, 0.4762, 0.6667, 0.5238, 0.6667, 0.5238, 0.7143, 0.4762, 0.7143, 0.4762, 0.7143, 0.5238, 0.7143, 0.5238, 0.7619, 0.4762, 0.7619, 0.4762, 0.7619, 0.5238, 0.7619, 0.5238, 0.8095, 0.4762, 0.8095, 0.4762, 0.8095, 0.5238, 0.8095, 0.5238, 0.8571, 0.4762, 0.8571, 0.4762, 0.8571, 0.5238, 0.8571, 0.5238, 0.9048, 0.4762, 0.9048, 0.4762, 0.9048, 0.5238, 0.9048, 0.5238, 0.9524, 0.4762, 0.9524, 0.4286, 0.0, 0.4762, 0.0, 0.4762, 0.04762, 0.4286, 0.04762, 0.4286, 0.04762, 0.4762, 0.04762, 0.4762, 0.09524, 0.4286, 0.09524, 0.4286, 0.09524, 0.4762, 0.09524, 0.4762, 0.1429, 0.4286, 0.1429, 0.4286, 0.1429, 0.4762, 0.1429, 0.4762, 0.1905, 0.4286, 0.1905, 0.4286, 0.1905, 0.4762, 0.1905, 0.4762, 0.2381, 0.4286, 0.2381, 0.4286, 0.2381, 0.4762, 0.2381, 0.4762, 0.2857, 0.4286, 0.2857, 0.4286, 0.2857, 0.4762, 0.2857, 0.4762, 0.3333, 0.4286, 0.3333, 0.4286, 0.3333, 0.4762, 0.3333, 0.4762, 0.381, 0.4286, 0.381, 0.4286, 0.381, 0.4762, 0.381, 0.4762, 0.4286, 0.4286, 0.4286, 0.4286, 0.4286, 0.4762, 0.4286, 0.4762, 0.4762, 0.4286, 0.4762, 0.4286, 0.4762, 0.4762, 0.4762, 0.4762, 0.5238, 0.4286, 0.5238, 0.4286, 0.5238, 0.4762, 0.5238, 0.4762, 0.5714, 0.4286, 0.5714, 0.4286, 0.5714, 0.4762, 0.5714, 0.4762, 0.619, 0.4286, 0.619, 0.4286, 0.619, 0.4762, 0.619, 0.4762, 0.6667, 0.4286, 0.6667, 0.4286, 0.6667, 0.4762, 0.6667, 0.4762, 0.7143, 0.4286, 0.7143, 0.4286, 0.7143, 0.4762, 0.7143, 0.4762, 0.7619, 0.4286, 0.7619, 0.4286, 0.7619, 0.4762, 0.7619, 0.4762, 0.8095, 0.4286, 0.8095, 0.4286, 0.8095, 0.4762, 0.8095, 0.4762, 0.8571, 0.4286, 0.8571, 0.4286, 0.8571, 0.4762, 0.8571, 0.4762, 0.9048, 0.4286, 0.9048, 0.4286, 0.9048, 0.4762, 0.9048, 0.4762, 0.9524, 0.4286, 0.9524, 0.381, 0.0, 0.4286, 0.0, 0.4286, 0.04762, 0.381, 0.04762, 0.381, 0.04762, 0.4286, 0.04762, 0.4286, 0.09524, 0.381, 0.09524, 0.381, 0.09524, 0.4286, 0.09524, 0.4286, 0.1429, 0.381, 0.1429, 0.381, 0.1429, 0.4286, 0.1429, 0.4286, 0.1905, 0.381, 0.1905, 0.381, 0.1905, 0.4286, 0.1905, 0.4286, 0.2381, 0.381, 0.2381, 0.381, 0.2381, 0.4286, 0.2381, 0.4286, 0.2857, 0.381, 0.2857, 0.381, 0.2857, 0.4286, 0.2857, 0.4286, 0.3333, 0.381, 0.3333, 0.381, 0.3333, 0.4286, 0.3333, 0.4286, 0.381, 0.381, 0.381, 0.381, 0.381, 0.4286, 0.381, 0.4286, 0.4286, 0.381, 0.4286, 0.381, 0.4286, 0.4286, 0.4286, 0.4286, 0.4762, 0.381, 0.4762, 0.381, 0.4762, 0.4286, 0.4762, 0.4286, 0.5238, 0.381, 0.5238, 0.381, 0.5238, 0.4286, 0.5238, 0.4286, 0.5714, 0.381, 0.5714, 0.381, 0.5714, 0.4286, 0.5714, 0.4286, 0.619, 0.381, 0.619, 0.381, 0.619, 0.4286, 0.619, 0.4286, 0.6667, 0.381, 0.6667, 0.381, 0.6667, 0.4286, 0.6667, 0.4286, 0.7143, 0.381, 0.7143, 0.381, 0.7143, 0.4286, 0.7143, 0.4286, 0.7619, 0.381, 0.7619, 0.381, 0.7619, 0.4286, 0.7619, 0.4286, 0.8095, 0.381, 0.8095, 0.381, 0.8095, 0.4286, 0.8095, 0.4286, 0.8571, 0.381, 0.8571, 0.381, 0.8571, 0.4286, 0.8571, 0.4286, 0.9048, 0.381, 0.9048, 0.381, 0.9048, 0.4286, 0.9048, 0.4286, 0.9524, 0.381, 0.9524, 0.3333, 0.0, 0.381, 0.0, 0.381, 0.04762, 0.3333, 0.04762, 0.3333, 0.04762, 0.381, 0.04762, 0.381, 0.09524, 0.3333, 0.09524, 0.3333, 0.09524, 0.381, 0.09524, 0.381, 0.1429, 0.3333, 0.1429, 0.3333, 0.1429, 0.381, 0.1429, 0.381, 0.1905, 0.3333, 0.1905, 0.3333, 0.1905, 0.381, 0.1905, 0.381, 0.2381, 0.3333, 0.2381, 0.3333, 0.2381, 0.381, 0.2381, 0.381, 0.2857, 0.3333, 0.2857, 0.3333, 0.2857, 0.381, 0.2857, 0.381, 0.3333, 0.3333, 0.3333, 0.3333, 0.3333, 0.381, 0.3333, 0.381, 0.381, 0.3333, 0.381, 0.3333, 0.381, 0.381, 0.381, 0.381, 0.4286, 0.3333, 0.4286, 0.3333, 0.4286, 0.381, 0.4286, 0.381, 0.4762, 0.3333, 0.4762, 0.3333, 0.4762, 0.381, 0.4762, 0.381, 0.5238, 0.3333, 0.5238, 0.3333, 0.5238, 0.381, 0.5238, 0.381, 0.5714, 0.3333, 0.5714, 0.3333, 0.5714, 0.381, 0.5714, 0.381, 0.619, 0.3333, 0.619, 0.3333, 0.619, 0.381, 0.619, 0.381, 0.6667, 0.3333, 0.6667, 0.3333, 0.6667, 0.381, 0.6667, 0.381, 0.7143, 0.3333, 0.7143, 0.3333, 0.7143, 0.381, 0.7143, 0.381, 0.7619, 0.3333, 0.7619, 0.3333, 0.7619, 0.381, 0.7619, 0.381, 0.8095, 0.3333, 0.8095, 0.3333, 0.8095, 0.381, 0.8095, 0.381, 0.8571, 0.3333, 0.8571, 0.3333, 0.8571, 0.381, 0.8571, 0.381, 0.9048, 0.3333, 0.9048, 0.3333, 0.9048, 0.381, 0.9048, 0.381, 0.9524, 0.3333, 0.9524, 0.2857, 0.0, 0.3333, 0.0, 0.3333, 0.04762, 0.2857, 0.04762, 0.2857, 0.04762, 0.3333, 0.04762, 0.3333, 0.09524, 0.2857, 0.09524, 0.2857, 0.09524, 0.3333, 0.09524, 0.3333, 0.1429, 0.2857, 0.1429, 0.2857, 0.1429, 0.3333, 0.1429, 0.3333, 0.1905, 0.2857, 0.1905, 0.2857, 0.1905, 0.3333, 0.1905, 0.3333, 0.2381, 0.2857, 0.2381, 0.2857, 0.2381, 0.3333, 0.2381, 0.3333, 0.2857, 0.2857, 0.2857, 0.2857, 0.2857, 0.3333, 0.2857, 0.3333, 0.3333, 0.2857, 0.3333, 0.2857, 0.3333, 0.3333, 0.3333, 0.3333, 0.381, 0.2857, 0.381, 0.2857, 0.381, 0.3333, 0.381, 0.3333, 0.4286, 0.2857, 0.4286, 0.2857, 0.4286, 0.3333, 0.4286, 0.3333, 0.4762, 0.2857, 0.4762, 0.2857, 0.4762, 0.3333, 0.4762, 0.3333, 0.5238, 0.2857, 0.5238, 0.2857, 0.5238, 0.3333, 0.5238, 0.3333, 0.5714, 0.2857, 0.5714, 0.2857, 0.5714, 0.3333, 0.5714, 0.3333, 0.619, 0.2857, 0.619, 0.2857, 0.619, 0.3333, 0.619, 0.3333, 0.6667, 0.2857, 0.6667, 0.2857, 0.6667, 0.3333, 0.6667, 0.3333, 0.7143, 0.2857, 0.7143, 0.2857, 0.7143, 0.3333, 0.7143, 0.3333, 0.7619, 0.2857, 0.7619, 0.2857, 0.7619, 0.3333, 0.7619, 0.3333, 0.8095, 0.2857, 0.8095, 0.2857, 0.8095, 0.3333, 0.8095, 0.3333, 0.8571, 0.2857, 0.8571, 0.2857, 0.8571, 0.3333, 0.8571, 0.3333, 0.9048, 0.2857, 0.9048, 0.2857, 0.9048, 0.3333, 0.9048, 0.3333, 0.9524, 0.2857, 0.9524, 0.2381, 0.0, 0.2857, 0.0, 0.2857, 0.04762, 0.2381, 0.04762, 0.2381, 0.04762, 0.2857, 0.04762, 0.2857, 0.09524, 0.2381, 0.09524, 0.2381, 0.09524, 0.2857, 0.09524, 0.2857, 0.1429, 0.2381, 0.1429, 0.2381, 0.1429, 0.2857, 0.1429, 0.2857, 0.1905, 0.2381, 0.1905, 0.2381, 0.1905, 0.2857, 0.1905, 0.2857, 0.2381, 0.2381, 0.2381, 0.2381, 0.2381, 0.2857, 0.2381, 0.2857, 0.2857, 0.2381, 0.2857, 0.2381, 0.2857, 0.2857, 0.2857, 0.2857, 0.3333, 0.2381, 0.3333, 0.2381, 0.3333, 0.2857, 0.3333, 0.2857, 0.381, 0.2381, 0.381, 0.2381, 0.381, 0.2857, 0.381, 0.2857, 0.4286, 0.2381, 0.4286, 0.2381, 0.4286, 0.2857, 0.4286, 0.2857, 0.4762, 0.2381, 0.4762, 0.2381, 0.4762, 0.2857, 0.4762, 0.2857, 0.5238, 0.2381, 0.5238, 0.2381, 0.5238, 0.2857, 0.5238, 0.2857, 0.5714, 0.2381, 0.5714, 0.2381, 0.5714, 0.2857, 0.5714, 0.2857, 0.619, 0.2381, 0.619, 0.2381, 0.619, 0.2857, 0.619, 0.2857, 0.6667, 0.2381, 0.6667, 0.2381, 0.6667, 0.2857, 0.6667, 0.2857, 0.7143, 0.2381, 0.7143, 0.2381, 0.7143, 0.2857, 0.7143, 0.2857, 0.7619, 0.2381, 0.7619, 0.2381, 0.7619, 0.2857, 0.7619, 0.2857, 0.8095, 0.2381, 0.8095, 0.2381, 0.8095, 0.2857, 0.8095, 0.2857, 0.8571, 0.2381, 0.8571, 0.2381, 0.8571, 0.2857, 0.8571, 0.2857, 0.9048, 0.2381, 0.9048, 0.2381, 0.9048, 0.2857, 0.9048, 0.2857, 0.9524, 0.2381, 0.9524, 0.1905, 0.0, 0.2381, 0.0, 0.2381, 0.04762, 0.1905, 0.04762, 0.1905, 0.04762, 0.2381, 0.04762, 0.2381, 0.09524, 0.1905, 0.09524, 0.1905, 0.09524, 0.2381, 0.09524, 0.2381, 0.1429, 0.1905, 0.1429, 0.1905, 0.1429, 0.2381, 0.1429, 0.2381, 0.1905, 0.1905, 0.1905, 0.1905, 0.1905, 0.2381, 0.1905, 0.2381, 0.2381, 0.1905, 0.2381, 0.1905, 0.2381, 0.2381, 0.2381, 0.2381, 0.2857, 0.1905, 0.2857, 0.1905, 0.2857, 0.2381, 0.2857, 0.2381, 0.3333, 0.1905, 0.3333, 0.1905, 0.3333, 0.2381, 0.3333, 0.2381, 0.381, 0.1905, 0.381, 0.1905, 0.381, 0.2381, 0.381, 0.2381, 0.4286, 0.1905, 0.4286, 0.1905, 0.4286, 0.2381, 0.4286, 0.2381, 0.4762, 0.1905, 0.4762, 0.1905, 0.4762, 0.2381, 0.4762, 0.2381, 0.5238, 0.1905, 0.5238, 0.1905, 0.5238, 0.2381, 0.5238, 0.2381, 0.5714, 0.1905, 0.5714, 0.1905, 0.5714, 0.2381, 0.5714, 0.2381, 0.619, 0.1905, 0.619, 0.1905, 0.619, 0.2381, 0.619, 0.2381, 0.6667, 0.1905, 0.6667, 0.1905, 0.6667, 0.2381, 0.6667, 0.2381, 0.7143, 0.1905, 0.7143, 0.1905, 0.7143, 0.2381, 0.7143, 0.2381, 0.7619, 0.1905, 0.7619, 0.1905, 0.7619, 0.2381, 0.7619, 0.2381, 0.8095, 0.1905, 0.8095, 0.1905, 0.8095, 0.2381, 0.8095, 0.2381, 0.8571, 0.1905, 0.8571, 0.1905, 0.8571, 0.2381, 0.8571, 0.2381, 0.9048, 0.1905, 0.9048, 0.1905, 0.9048, 0.2381, 0.9048, 0.2381, 0.9524, 0.1905, 0.9524, 0.1429, 0.0, 0.1905, 0.0, 0.1905, 0.04762, 0.1429, 0.04762, 0.1429, 0.04762, 0.1905, 0.04762, 0.1905, 0.09524, 0.1429, 0.09524, 0.1429, 0.09524, 0.1905, 0.09524, 0.1905, 0.1429, 0.1429, 0.1429, 0.1429, 0.1429, 0.1905, 0.1429, 0.1905, 0.1905, 0.1429, 0.1905, 0.1429, 0.1905, 0.1905, 0.1905, 0.1905, 0.2381, 0.1429, 0.2381, 0.1429, 0.2381, 0.1905, 0.2381, 0.1905, 0.2857, 0.1429, 0.2857, 0.1429, 0.2857, 0.1905, 0.2857, 0.1905, 0.3333, 0.1429, 0.3333, 0.1429, 0.3333, 0.1905, 0.3333, 0.1905, 0.381, 0.1429, 0.381, 0.1429, 0.381, 0.1905, 0.381, 0.1905, 0.4286, 0.1429, 0.4286, 0.1429, 0.4286, 0.1905, 0.4286, 0.1905, 0.4762, 0.1429, 0.4762, 0.1429, 0.4762, 0.1905, 0.4762, 0.1905, 0.5238, 0.1429, 0.5238, 0.1429, 0.5238, 0.1905, 0.5238, 0.1905, 0.5714, 0.1429, 0.5714, 0.1429, 0.5714, 0.1905, 0.5714, 0.1905, 0.619, 0.1429, 0.619, 0.1429, 0.619, 0.1905, 0.619, 0.1905, 0.6667, 0.1429, 0.6667, 0.1429, 0.6667, 0.1905, 0.6667, 0.1905, 0.7143, 0.1429, 0.7143, 0.1429, 0.7143, 0.1905, 0.7143, 0.1905, 0.7619, 0.1429, 0.7619, 0.1429, 0.7619, 0.1905, 0.7619, 0.1905, 0.8095, 0.1429, 0.8095, 0.1429, 0.8095, 0.1905, 0.8095, 0.1905, 0.8571, 0.1429, 0.8571, 0.1429, 0.8571, 0.1905, 0.8571, 0.1905, 0.9048, 0.1429, 0.9048, 0.1429, 0.9048, 0.1905, 0.9048, 0.1905, 0.9524, 0.1429, 0.9524, 0.09524, 0.0, 0.1429, 0.0, 0.1429, 0.04762, 0.09524, 0.04762, 0.09524, 0.04762, 0.1429, 0.04762, 0.1429, 0.09524, 0.09524, 0.09524, 0.09524, 0.09524, 0.1429, 0.09524, 0.1429, 0.1429, 0.09524, 0.1429, 0.09524, 0.1429, 0.1429, 0.1429, 0.1429, 0.1905, 0.09524, 0.1905, 0.09524, 0.1905, 0.1429, 0.1905, 0.1429, 0.2381, 0.09524, 0.2381, 0.09524, 0.2381, 0.1429, 0.2381, 0.1429, 0.2857, 0.09524, 0.2857, 0.09524, 0.2857, 0.1429, 0.2857, 0.1429, 0.3333, 0.09524, 0.3333, 0.09524, 0.3333, 0.1429, 0.3333, 0.1429, 0.381, 0.09524, 0.381, 0.09524, 0.381, 0.1429, 0.381, 0.1429, 0.4286, 0.09524, 0.4286, 0.09524, 0.4286, 0.1429, 0.4286, 0.1429, 0.4762, 0.09524, 0.4762, 0.09524, 0.4762, 0.1429, 0.4762, 0.1429, 0.5238, 0.09524, 0.5238, 0.09524, 0.5238, 0.1429, 0.5238, 0.1429, 0.5714, 0.09524, 0.5714, 0.09524, 0.5714, 0.1429, 0.5714, 0.1429, 0.619, 0.09524, 0.619, 0.09524, 0.619, 0.1429, 0.619, 0.1429, 0.6667, 0.09524, 0.6667, 0.09524, 0.6667, 0.1429, 0.6667, 0.1429, 0.7143, 0.09524, 0.7143, 0.09524, 0.7143, 0.1429, 0.7143, 0.1429, 0.7619, 0.09524, 0.7619, 0.09524, 0.7619, 0.1429, 0.7619, 0.1429, 0.8095, 0.09524, 0.8095, 0.09524, 0.8095, 0.1429, 0.8095, 0.1429, 0.8571, 0.09524, 0.8571, 0.09524, 0.8571, 0.1429, 0.8571, 0.1429, 0.9048, 0.09524, 0.9048, 0.09524, 0.9048, 0.1429, 0.9048, 0.1429, 0.9524, 0.09524, 0.9524, 0.04762, 0.0, 0.09524, 0.0, 0.09524, 0.04762, 0.04762, 0.04762, 0.04762, 0.04762, 0.09524, 0.04762, 0.09524, 0.09524, 0.04762, 0.09524, 0.04762, 0.09524, 0.09524, 0.09524, 0.09524, 0.1429, 0.04762, 0.1429, 0.04762, 0.1429, 0.09524, 0.1429, 0.09524, 0.1905, 0.04762, 0.1905, 0.04762, 0.1905, 0.09524, 0.1905, 0.09524, 0.2381, 0.04762, 0.2381, 0.04762, 0.2381, 0.09524, 0.2381, 0.09524, 0.2857, 0.04762, 0.2857, 0.04762, 0.2857, 0.09524, 0.2857, 0.09524, 0.3333, 0.04762, 0.3333, 0.04762, 0.3333, 0.09524, 0.3333, 0.09524, 0.381, 0.04762, 0.381, 0.04762, 0.381, 0.09524, 0.381, 0.09524, 0.4286, 0.04762, 0.4286, 0.04762, 0.4286, 0.09524, 0.4286, 0.09524, 0.4762, 0.04762, 0.4762, 0.04762, 0.4762, 0.09524, 0.4762, 0.09524, 0.5238, 0.04762, 0.5238, 0.04762, 0.5238, 0.09524, 0.5238, 0.09524, 0.5714, 0.04762, 0.5714, 0.04762, 0.5714, 0.09524, 0.5714, 0.09524, 0.619, 0.04762, 0.619, 0.04762, 0.619, 0.09524, 0.619, 0.09524, 0.6667, 0.04762, 0.6667, 0.04762, 0.6667, 0.09524, 0.6667, 0.09524, 0.7143, 0.04762, 0.7143, 0.04762, 0.7143, 0.09524, 0.7143, 0.09524, 0.7619, 0.04762, 0.7619, 0.04762, 0.7619, 0.09524, 0.7619, 0.09524, 0.8095, 0.04762, 0.8095, 0.04762, 0.8095, 0.09524, 0.8095, 0.09524, 0.8571, 0.04762, 0.8571, 0.04762, 0.8571, 0.09524, 0.8571, 0.09524, 0.9048, 0.04762, 0.9048, 0.04762, 0.9048, 0.09524, 0.9048, 0.09524, 0.9524, 0.04762, 0.9524, 0.0, 0.0, 0.04762, 0.0, 0.04762, 0.04762, 0.0, 0.04762, 0.0, 0.04762, 0.04762, 0.04762, 0.04762, 0.09524, 0.0, 0.09524, 0.0, 0.09524, 0.04762, 0.09524, 0.04762, 0.1429, 0.0, 0.1429, 0.0, 0.1429, 0.04762, 0.1429, 0.04762, 0.1905, 0.0, 0.1905, 0.0, 0.1905, 0.04762, 0.1905, 0.04762, 0.2381, 0.0, 0.2381, 0.0, 0.2381, 0.04762, 0.2381, 0.04762, 0.2857, 0.0, 0.2857, 0.0, 0.2857, 0.04762, 0.2857, 0.04762, 0.3333, 0.0, 0.3333, 0.0, 0.3333, 0.04762, 0.3333, 0.04762, 0.381, 0.0, 0.381, 0.0, 0.381, 0.04762, 0.381, 0.04762, 0.4286, 0.0, 0.4286, 0.0, 0.4286, 0.04762, 0.4286, 0.04762, 0.4762, 0.0, 0.4762, 0.0, 0.4762, 0.04762, 0.4762, 0.04762, 0.5238, 0.0, 0.5238, 0.0, 0.5238, 0.04762, 0.5238, 0.04762, 0.5714, 0.0, 0.5714, 0.0, 0.5714, 0.04762, 0.5714, 0.04762, 0.619, 0.0, 0.619, 0.0, 0.619, 0.04762, 0.619, 0.04762, 0.6667, 0.0, 0.6667, 0.0, 0.6667, 0.04762, 0.6667, 0.04762, 0.7143, 0.0, 0.7143, 0.0, 0.7143, 0.04762, 0.7143, 0.04762, 0.7619, 0.0, 0.7619, 0.0, 0.7619, 0.04762, 0.7619, 0.04762, 0.8095, 0.0, 0.8095, 0.0, 0.8095, 0.04762, 0.8095, 0.04762, 0.8571, 0.0, 0.8571, 0.0, 0.8571, 0.04762, 0.8571, 0.04762, 0.9048, 0.0, 0.9048, 0.0, 0.9048, 0.04762, 0.9048, 0.04762, 0.9524, 0.0, 0.9524, 0.9524, 0.0, 1.0, 0.0, 1.0, 0.04762, 0.9524, 0.04762, 0.9524, 0.04762, 1.0, 0.04762, 1.0, 0.09524, 0.9524, 0.09524, 0.9524, 0.09524, 1.0, 0.09524, 1.0, 0.1429, 0.9524, 0.1429, 0.9524, 0.1429, 1.0, 0.1429, 1.0, 0.1905, 0.9524, 0.1905, 0.9524, 0.1905, 1.0, 0.1905, 1.0, 0.2381, 0.9524, 0.2381, 0.9524, 0.2381, 1.0, 0.2381, 1.0, 0.2857, 0.9524, 0.2857, 0.9524, 0.2857, 1.0, 0.2857, 1.0, 0.3333, 0.9524, 0.3333, 0.9524, 0.3333, 1.0, 0.3333, 1.0, 0.381, 0.9524, 0.381, 0.9524, 0.381, 1.0, 0.381, 1.0, 0.4286, 0.9524, 0.4286, 0.9524, 0.4286, 1.0, 0.4286, 1.0, 0.4762, 0.9524, 0.4762, 0.9524, 0.4762, 1.0, 0.4762, 1.0, 0.5238, 0.9524, 0.5238, 0.9524, 0.5238, 1.0, 0.5238, 1.0, 0.5714, 0.9524, 0.5714, 0.9524, 0.5714, 1.0, 0.5714, 1.0, 0.619, 0.9524, 0.619, 0.9524, 0.619, 1.0, 0.619, 1.0, 0.6667, 0.9524, 0.6667, 0.9524, 0.6667, 1.0, 0.6667, 1.0, 0.7143, 0.9524, 0.7143, 0.9524, 0.7143, 1.0, 0.7143, 1.0, 0.7619, 0.9524, 0.7619, 0.9524, 0.7619, 1.0, 0.7619, 1.0, 0.8095, 0.9524, 0.8095, 0.9524, 0.8095, 1.0, 0.8095, 1.0, 0.8571, 0.9524, 0.8571, 0.9524, 0.8571, 1.0, 0.8571, 1.0, 0.9048, 0.9524, 0.9048, 0.9524, 0.9048, 1.0, 0.9048, 1.0, 0.9524, 0.9524, 0.9524])
me_plane.use_remesh_preserve_volume = False
me_plane.use_remesh_preserve_attributes = False
me_plane.use_mirror_vertex_groups = False
me_plane.update()

# ---- objects
ob_plane = bpy.data.objects.new('Plane', me_plane)

# ---- transforms, parenting, visibility, modifiers, constraints
ob_plane.location = (0.0, 0.0, 0.0)
ob_plane.lineart.crease_threshold = 0.0

# ---- collection membership
col_collection.objects.link(ob_plane)

# ---- scene / render settings (as saved in the file)
scene.frame_start = 1; scene.frame_end = 250; scene.frame_set(1)
scene.render.engine = 'BLENDER_EEVEE_NEXT'
scene.cycles.use_denoising = False
scene.cycles.samples = 128
scene.cycles.sampling_pattern = 'TABULATED_SOBOL'
scene.cycles.use_adaptive_sampling = False
scene.cycles.use_light_tree = False
scene.view_settings.view_transform = 'Filmic'
bpy.context.view_layer.update()

# ---- added for rendering (the .blend has no active camera and no usable light): camera, sun
cam_auto = bpy.data.cameras.new('AutoCamera')
cam_auto.lens = 50.0
cam_auto.sensor_width = 36.0
cam_auto.clip_end = 1000.0
ob_auto_camera = bpy.data.objects.new('AutoCamera', cam_auto)
scene.collection.objects.link(ob_auto_camera)
ob_auto_camera.location = (2.61693, -3.14032, 2.09354)
ob_auto_camera.rotation_euler = (1.09748, -7.21219e-08, 0.694738)
scene.camera = ob_auto_camera
light_auto_sun = bpy.data.lights.new('AutoSun', 'SUN')
light_auto_sun.energy = 3.0
light_auto_sun.angle = 0.0523599
ob_auto_sun = bpy.data.objects.new('AutoSun', light_auto_sun)
scene.collection.objects.link(ob_auto_sun)
ob_auto_sun.rotation_euler = (0.872665, 0.174533, 0.523599)
bpy.context.view_layer.update()
